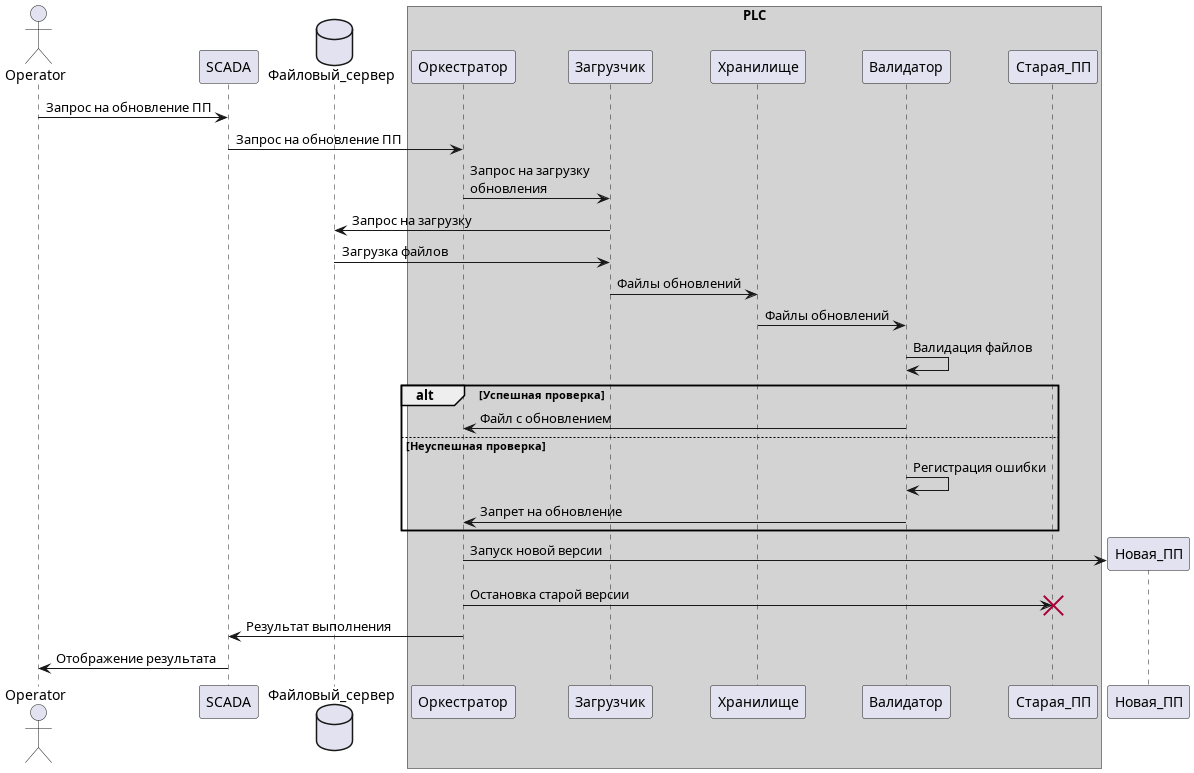

The diagram above was rendered by PlantUML. Its source (embedded in the PNG):
@startuml solution
actor       Operator            as o
participant SCADA               as scada
database    Файловый_сервер     as db

box "PLC" #LightGray
    participant Оркестратор     as orchestrator
    participant Загрузчик       as downloader
    participant Хранилище       as storage
    participant Валидатор       as validator
    participant Старая_ПП       as old_app
endbox


o -> scada: Запрос на обновление ПП
scada -> orchestrator: Запрос на обновление ПП
orchestrator -> downloader: Запрос на загрузку \nобновления
downloader -> db: Запрос на загрузку
db -> downloader: Загрузка файлов
db--
downloader -> storage: Файлы обновлений
storage -> validator: Файлы обновлений

validator -> validator: Валидация файлов
alt Успешная проверка
    validator -> orchestrator: Файл с обновлением
else Неуспешная проверка
    validator -> validator: Регистрация ошибки
    validator -> orchestrator: Запрет на обновление
end
create Новая_ПП
orchestrator -> Новая_ПП: Запуск новой версии

orchestrator -> old_app: Остановка старой версии
destroy old_app
orchestrator -> scada: Результат выполнения
scada -> o: Отображение результата

@enduml